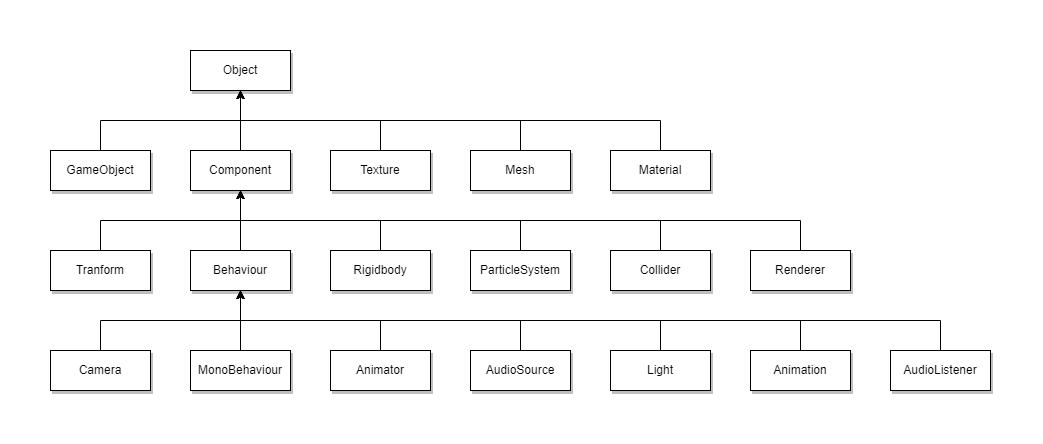

The diagram above was exported from draw.io. Its source (the exported page's mxGraphModel, read from the mxfile embedded in the PNG):
<mxGraphModel dx="1435" dy="863" grid="1" gridSize="10" guides="1" tooltips="1" connect="1" arrows="1" fold="1" page="1" pageScale="1" pageWidth="1200" pageHeight="1920" math="0" shadow="0">
  <root>
    <mxCell id="0" />
    <mxCell id="1" parent="0" />
    <mxCell id="JN42x3dMe_RzjsjBonPy-1" value="Object" style="rounded=0;whiteSpace=wrap;html=1;shadow=1;" parent="1" vertex="1">
      <mxGeometry x="200" y="80" width="100" height="40" as="geometry" />
    </mxCell>
    <mxCell id="JN42x3dMe_RzjsjBonPy-8" style="edgeStyle=orthogonalEdgeStyle;rounded=0;orthogonalLoop=1;jettySize=auto;html=1;exitX=0.5;exitY=0;exitDx=0;exitDy=0;entryX=0.5;entryY=1;entryDx=0;entryDy=0;" parent="1" source="JN42x3dMe_RzjsjBonPy-2" target="JN42x3dMe_RzjsjBonPy-1" edge="1">
      <mxGeometry relative="1" as="geometry" />
    </mxCell>
    <mxCell id="JN42x3dMe_RzjsjBonPy-2" value="GameObject" style="rounded=0;whiteSpace=wrap;html=1;shadow=1;" parent="1" vertex="1">
      <mxGeometry x="60" y="180" width="100" height="40" as="geometry" />
    </mxCell>
    <mxCell id="JN42x3dMe_RzjsjBonPy-7" style="edgeStyle=orthogonalEdgeStyle;rounded=0;orthogonalLoop=1;jettySize=auto;html=1;exitX=0.5;exitY=0;exitDx=0;exitDy=0;entryX=0.5;entryY=1;entryDx=0;entryDy=0;" parent="1" source="JN42x3dMe_RzjsjBonPy-3" target="JN42x3dMe_RzjsjBonPy-1" edge="1">
      <mxGeometry relative="1" as="geometry" />
    </mxCell>
    <mxCell id="JN42x3dMe_RzjsjBonPy-3" value="Component" style="rounded=0;whiteSpace=wrap;html=1;shadow=1;" parent="1" vertex="1">
      <mxGeometry x="200" y="180" width="100" height="40" as="geometry" />
    </mxCell>
    <mxCell id="JN42x3dMe_RzjsjBonPy-9" style="edgeStyle=orthogonalEdgeStyle;rounded=0;orthogonalLoop=1;jettySize=auto;html=1;exitX=0.5;exitY=0;exitDx=0;exitDy=0;entryX=0.5;entryY=1;entryDx=0;entryDy=0;" parent="1" source="JN42x3dMe_RzjsjBonPy-4" target="JN42x3dMe_RzjsjBonPy-1" edge="1">
      <mxGeometry relative="1" as="geometry" />
    </mxCell>
    <mxCell id="JN42x3dMe_RzjsjBonPy-4" value="Texture" style="rounded=0;whiteSpace=wrap;html=1;shadow=1;" parent="1" vertex="1">
      <mxGeometry x="340" y="180" width="100" height="40" as="geometry" />
    </mxCell>
    <mxCell id="JN42x3dMe_RzjsjBonPy-10" style="edgeStyle=orthogonalEdgeStyle;rounded=0;orthogonalLoop=1;jettySize=auto;html=1;exitX=0.5;exitY=0;exitDx=0;exitDy=0;entryX=0.5;entryY=1;entryDx=0;entryDy=0;" parent="1" source="JN42x3dMe_RzjsjBonPy-5" target="JN42x3dMe_RzjsjBonPy-1" edge="1">
      <mxGeometry relative="1" as="geometry" />
    </mxCell>
    <mxCell id="JN42x3dMe_RzjsjBonPy-5" value="Mesh" style="rounded=0;whiteSpace=wrap;html=1;shadow=1;" parent="1" vertex="1">
      <mxGeometry x="480" y="180" width="100" height="40" as="geometry" />
    </mxCell>
    <mxCell id="JN42x3dMe_RzjsjBonPy-12" style="edgeStyle=orthogonalEdgeStyle;rounded=0;orthogonalLoop=1;jettySize=auto;html=1;exitX=0.5;exitY=0;exitDx=0;exitDy=0;entryX=0.5;entryY=1;entryDx=0;entryDy=0;" parent="1" source="JN42x3dMe_RzjsjBonPy-6" target="JN42x3dMe_RzjsjBonPy-1" edge="1">
      <mxGeometry relative="1" as="geometry" />
    </mxCell>
    <mxCell id="JN42x3dMe_RzjsjBonPy-6" value="Material" style="rounded=0;whiteSpace=wrap;html=1;shadow=1;" parent="1" vertex="1">
      <mxGeometry x="620" y="180" width="100" height="40" as="geometry" />
    </mxCell>
    <mxCell id="JN42x3dMe_RzjsjBonPy-26" style="edgeStyle=orthogonalEdgeStyle;rounded=0;orthogonalLoop=1;jettySize=auto;html=1;exitX=0.5;exitY=0;exitDx=0;exitDy=0;entryX=0.5;entryY=1;entryDx=0;entryDy=0;" parent="1" source="JN42x3dMe_RzjsjBonPy-13" target="JN42x3dMe_RzjsjBonPy-3" edge="1">
      <mxGeometry relative="1" as="geometry" />
    </mxCell>
    <mxCell id="JN42x3dMe_RzjsjBonPy-13" value="Tranform" style="rounded=0;whiteSpace=wrap;html=1;shadow=1;" parent="1" vertex="1">
      <mxGeometry x="60" y="280" width="100" height="40" as="geometry" />
    </mxCell>
    <mxCell id="JN42x3dMe_RzjsjBonPy-27" style="edgeStyle=orthogonalEdgeStyle;rounded=0;orthogonalLoop=1;jettySize=auto;html=1;exitX=0.5;exitY=0;exitDx=0;exitDy=0;" parent="1" source="JN42x3dMe_RzjsjBonPy-14" edge="1">
      <mxGeometry relative="1" as="geometry">
        <mxPoint x="250" y="220" as="targetPoint" />
      </mxGeometry>
    </mxCell>
    <mxCell id="JN42x3dMe_RzjsjBonPy-14" value="Behaviour" style="rounded=0;whiteSpace=wrap;html=1;shadow=1;" parent="1" vertex="1">
      <mxGeometry x="200" y="280" width="100" height="40" as="geometry" />
    </mxCell>
    <mxCell id="JN42x3dMe_RzjsjBonPy-30" style="edgeStyle=orthogonalEdgeStyle;rounded=0;orthogonalLoop=1;jettySize=auto;html=1;exitX=0.5;exitY=0;exitDx=0;exitDy=0;entryX=0.5;entryY=1;entryDx=0;entryDy=0;" parent="1" source="JN42x3dMe_RzjsjBonPy-15" target="JN42x3dMe_RzjsjBonPy-3" edge="1">
      <mxGeometry relative="1" as="geometry" />
    </mxCell>
    <mxCell id="JN42x3dMe_RzjsjBonPy-15" value="Rigidbody" style="rounded=0;whiteSpace=wrap;html=1;shadow=1;" parent="1" vertex="1">
      <mxGeometry x="340" y="280" width="100" height="40" as="geometry" />
    </mxCell>
    <mxCell id="JN42x3dMe_RzjsjBonPy-32" style="edgeStyle=orthogonalEdgeStyle;rounded=0;orthogonalLoop=1;jettySize=auto;html=1;exitX=0.5;exitY=0;exitDx=0;exitDy=0;entryX=0.5;entryY=1;entryDx=0;entryDy=0;" parent="1" source="JN42x3dMe_RzjsjBonPy-16" target="JN42x3dMe_RzjsjBonPy-3" edge="1">
      <mxGeometry relative="1" as="geometry" />
    </mxCell>
    <mxCell id="JN42x3dMe_RzjsjBonPy-16" value="ParticleSystem" style="rounded=0;whiteSpace=wrap;html=1;shadow=1;" parent="1" vertex="1">
      <mxGeometry x="480" y="280" width="100" height="40" as="geometry" />
    </mxCell>
    <mxCell id="JN42x3dMe_RzjsjBonPy-33" style="edgeStyle=orthogonalEdgeStyle;rounded=0;orthogonalLoop=1;jettySize=auto;html=1;exitX=0.5;exitY=0;exitDx=0;exitDy=0;entryX=0.5;entryY=1;entryDx=0;entryDy=0;" parent="1" source="JN42x3dMe_RzjsjBonPy-17" target="JN42x3dMe_RzjsjBonPy-3" edge="1">
      <mxGeometry relative="1" as="geometry" />
    </mxCell>
    <mxCell id="JN42x3dMe_RzjsjBonPy-17" value="Collider" style="rounded=0;whiteSpace=wrap;html=1;shadow=1;" parent="1" vertex="1">
      <mxGeometry x="620" y="280" width="100" height="40" as="geometry" />
    </mxCell>
    <mxCell id="JN42x3dMe_RzjsjBonPy-35" style="edgeStyle=orthogonalEdgeStyle;rounded=0;orthogonalLoop=1;jettySize=auto;html=1;exitX=0.5;exitY=0;exitDx=0;exitDy=0;entryX=0.5;entryY=1;entryDx=0;entryDy=0;" parent="1" source="JN42x3dMe_RzjsjBonPy-18" target="JN42x3dMe_RzjsjBonPy-3" edge="1">
      <mxGeometry relative="1" as="geometry" />
    </mxCell>
    <mxCell id="JN42x3dMe_RzjsjBonPy-18" value="Renderer" style="rounded=0;whiteSpace=wrap;html=1;shadow=1;" parent="1" vertex="1">
      <mxGeometry x="760" y="280" width="100" height="40" as="geometry" />
    </mxCell>
    <mxCell id="JN42x3dMe_RzjsjBonPy-36" style="edgeStyle=orthogonalEdgeStyle;rounded=0;orthogonalLoop=1;jettySize=auto;html=1;exitX=0.5;exitY=0;exitDx=0;exitDy=0;entryX=0.5;entryY=1;entryDx=0;entryDy=0;" parent="1" source="JN42x3dMe_RzjsjBonPy-19" target="JN42x3dMe_RzjsjBonPy-14" edge="1">
      <mxGeometry relative="1" as="geometry" />
    </mxCell>
    <mxCell id="JN42x3dMe_RzjsjBonPy-19" value="Camera" style="rounded=0;whiteSpace=wrap;html=1;shadow=1;" parent="1" vertex="1">
      <mxGeometry x="60" y="380" width="100" height="40" as="geometry" />
    </mxCell>
    <mxCell id="JN42x3dMe_RzjsjBonPy-38" style="edgeStyle=orthogonalEdgeStyle;rounded=0;orthogonalLoop=1;jettySize=auto;html=1;exitX=0.5;exitY=0;exitDx=0;exitDy=0;entryX=0.5;entryY=1;entryDx=0;entryDy=0;" parent="1" source="JN42x3dMe_RzjsjBonPy-20" target="JN42x3dMe_RzjsjBonPy-14" edge="1">
      <mxGeometry relative="1" as="geometry" />
    </mxCell>
    <mxCell id="JN42x3dMe_RzjsjBonPy-20" value="MonoBehaviour" style="rounded=0;whiteSpace=wrap;html=1;shadow=1;" parent="1" vertex="1">
      <mxGeometry x="200" y="380" width="100" height="40" as="geometry" />
    </mxCell>
    <mxCell id="JN42x3dMe_RzjsjBonPy-39" style="edgeStyle=orthogonalEdgeStyle;rounded=0;orthogonalLoop=1;jettySize=auto;html=1;exitX=0.5;exitY=0;exitDx=0;exitDy=0;entryX=0.5;entryY=1;entryDx=0;entryDy=0;" parent="1" source="JN42x3dMe_RzjsjBonPy-21" target="JN42x3dMe_RzjsjBonPy-14" edge="1">
      <mxGeometry relative="1" as="geometry" />
    </mxCell>
    <mxCell id="JN42x3dMe_RzjsjBonPy-21" value="Animator" style="rounded=0;whiteSpace=wrap;html=1;shadow=1;" parent="1" vertex="1">
      <mxGeometry x="340" y="380" width="100" height="40" as="geometry" />
    </mxCell>
    <mxCell id="JN42x3dMe_RzjsjBonPy-40" style="edgeStyle=orthogonalEdgeStyle;rounded=0;orthogonalLoop=1;jettySize=auto;html=1;exitX=0.5;exitY=0;exitDx=0;exitDy=0;entryX=0.5;entryY=1;entryDx=0;entryDy=0;" parent="1" source="JN42x3dMe_RzjsjBonPy-22" target="JN42x3dMe_RzjsjBonPy-14" edge="1">
      <mxGeometry relative="1" as="geometry" />
    </mxCell>
    <mxCell id="JN42x3dMe_RzjsjBonPy-22" value="AudioSource" style="rounded=0;whiteSpace=wrap;html=1;shadow=1;" parent="1" vertex="1">
      <mxGeometry x="480" y="380" width="100" height="40" as="geometry" />
    </mxCell>
    <mxCell id="JN42x3dMe_RzjsjBonPy-41" style="edgeStyle=orthogonalEdgeStyle;rounded=0;orthogonalLoop=1;jettySize=auto;html=1;exitX=0.5;exitY=0;exitDx=0;exitDy=0;entryX=0.5;entryY=1;entryDx=0;entryDy=0;" parent="1" source="JN42x3dMe_RzjsjBonPy-23" target="JN42x3dMe_RzjsjBonPy-14" edge="1">
      <mxGeometry relative="1" as="geometry" />
    </mxCell>
    <mxCell id="JN42x3dMe_RzjsjBonPy-23" value="Light" style="rounded=0;whiteSpace=wrap;html=1;shadow=1;" parent="1" vertex="1">
      <mxGeometry x="620" y="380" width="100" height="40" as="geometry" />
    </mxCell>
    <mxCell id="JN42x3dMe_RzjsjBonPy-42" style="edgeStyle=orthogonalEdgeStyle;rounded=0;orthogonalLoop=1;jettySize=auto;html=1;exitX=0.5;exitY=0;exitDx=0;exitDy=0;entryX=0.5;entryY=1;entryDx=0;entryDy=0;" parent="1" source="JN42x3dMe_RzjsjBonPy-24" target="JN42x3dMe_RzjsjBonPy-14" edge="1">
      <mxGeometry relative="1" as="geometry" />
    </mxCell>
    <mxCell id="JN42x3dMe_RzjsjBonPy-24" value="Animation" style="rounded=0;whiteSpace=wrap;html=1;shadow=1;" parent="1" vertex="1">
      <mxGeometry x="760" y="380" width="100" height="40" as="geometry" />
    </mxCell>
    <mxCell id="JN42x3dMe_RzjsjBonPy-43" style="edgeStyle=orthogonalEdgeStyle;rounded=0;orthogonalLoop=1;jettySize=auto;html=1;exitX=0.5;exitY=0;exitDx=0;exitDy=0;entryX=0.5;entryY=1;entryDx=0;entryDy=0;" parent="1" source="JN42x3dMe_RzjsjBonPy-25" target="JN42x3dMe_RzjsjBonPy-14" edge="1">
      <mxGeometry relative="1" as="geometry" />
    </mxCell>
    <mxCell id="JN42x3dMe_RzjsjBonPy-25" value="AudioListener" style="rounded=0;whiteSpace=wrap;html=1;shadow=1;" parent="1" vertex="1">
      <mxGeometry x="900" y="380" width="100" height="40" as="geometry" />
    </mxCell>
  </root>
</mxGraphModel>